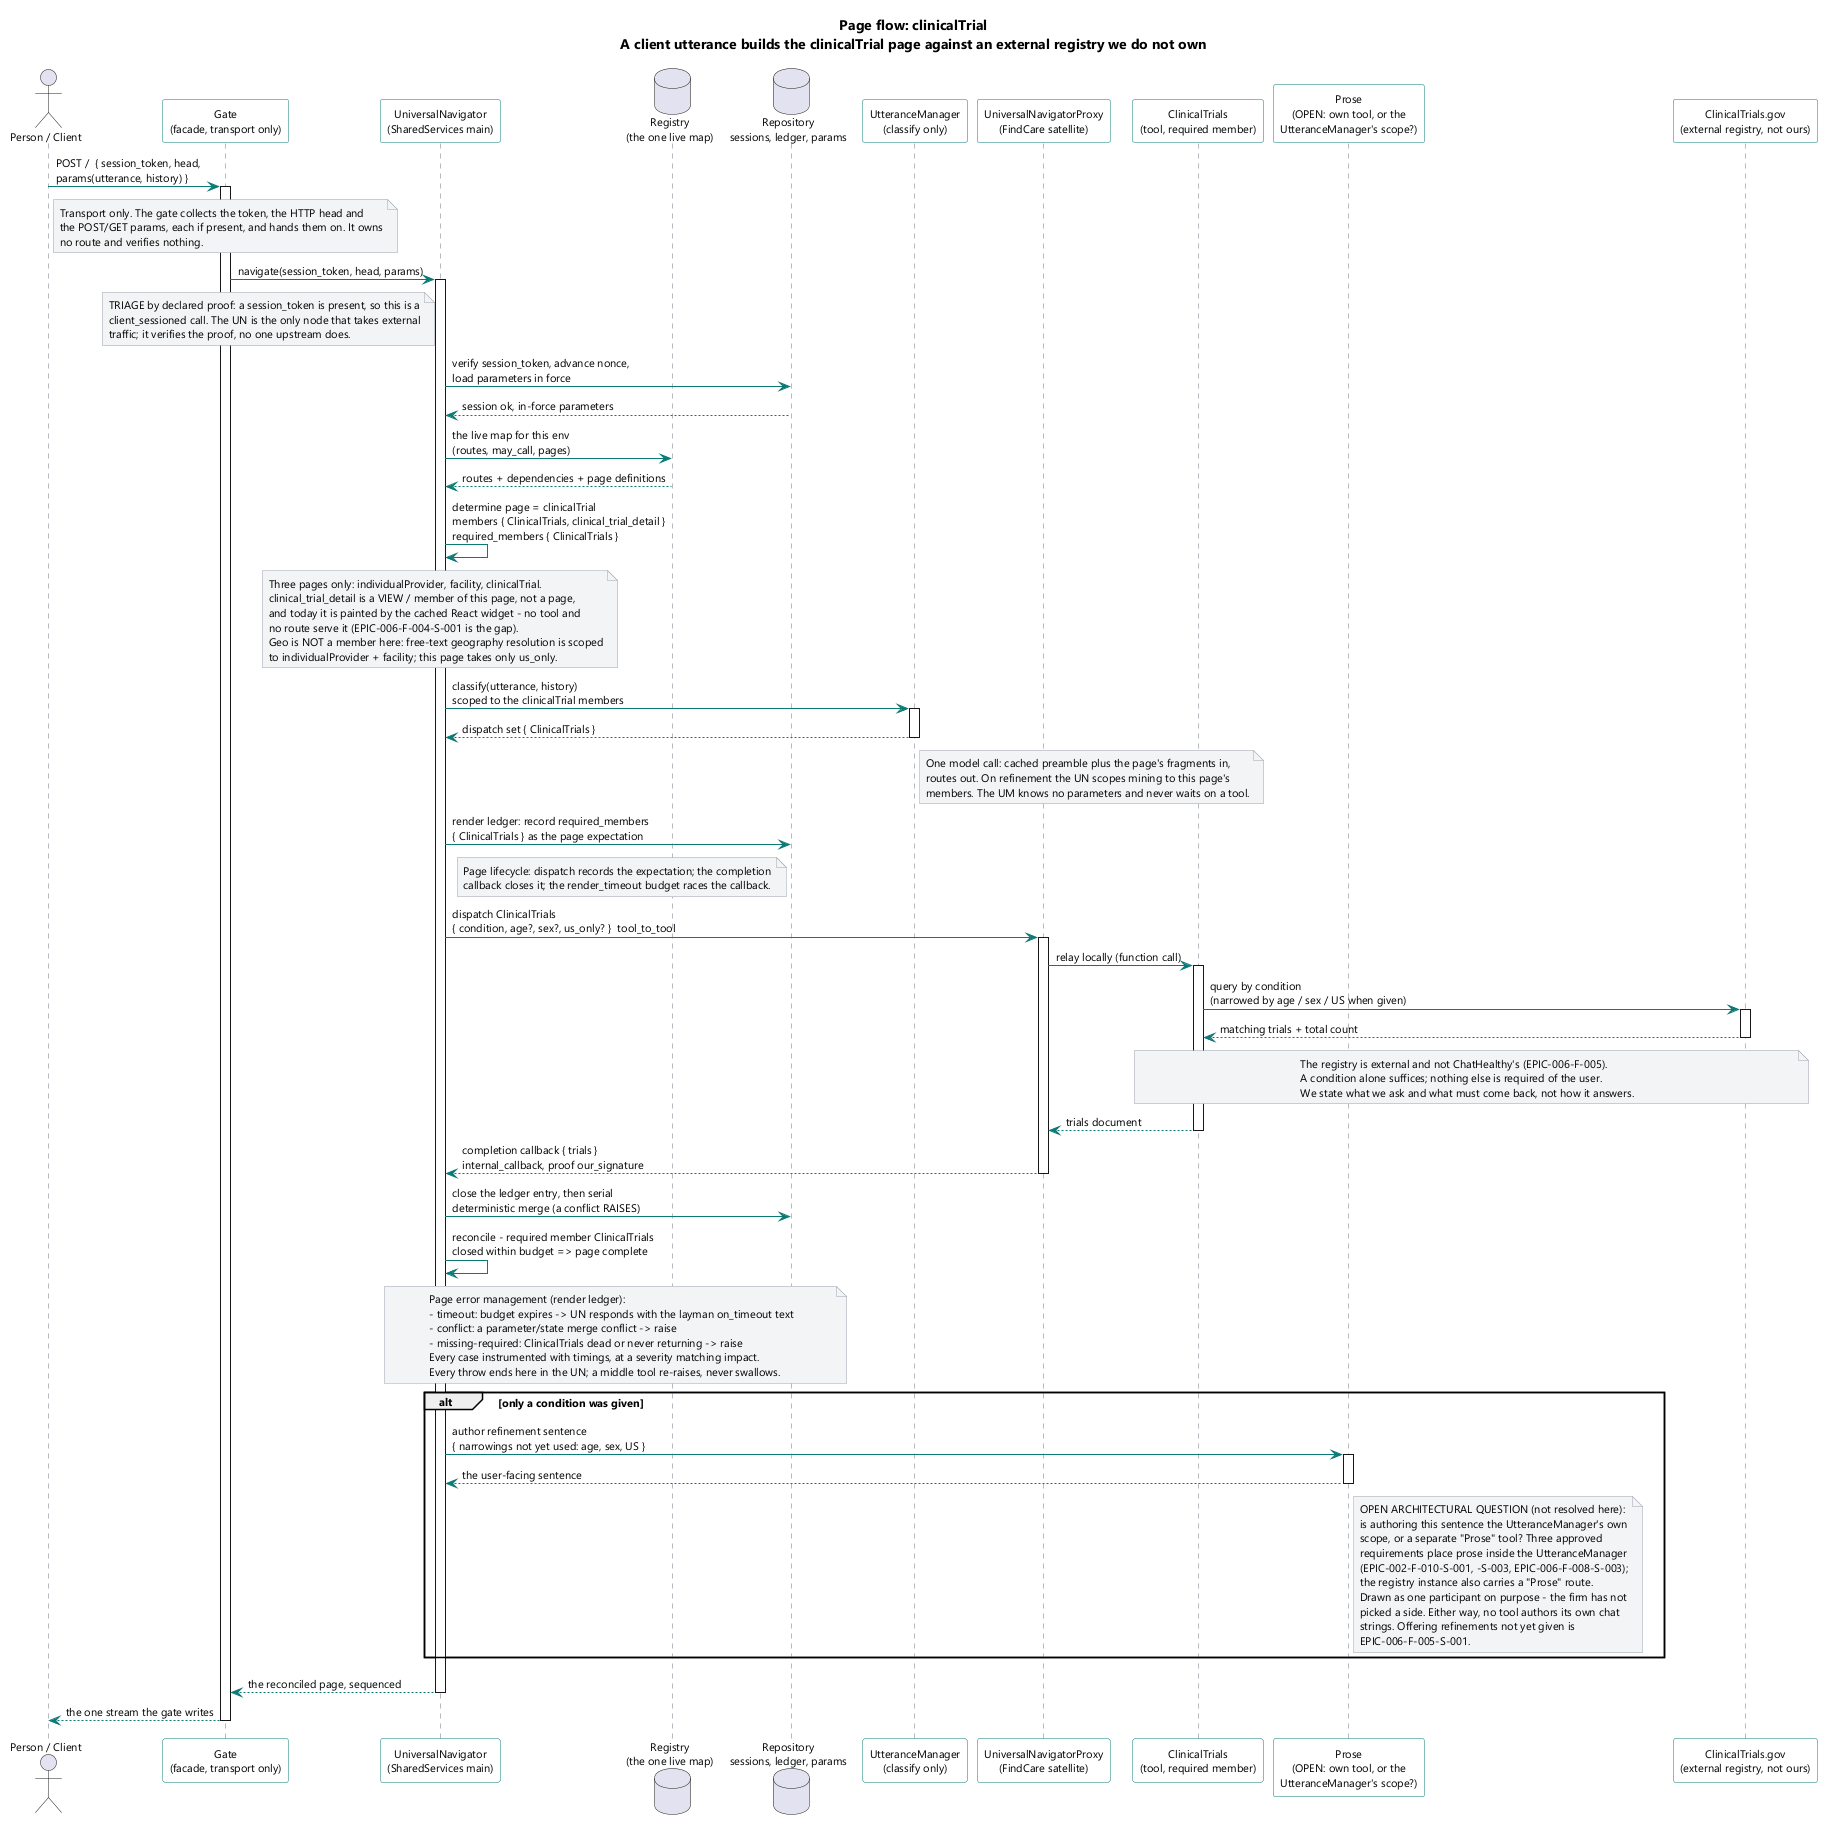

The diagram above was rendered by PlantUML. Its source (embedded in the PNG):
@startuml
skinparam shadowing false
skinparam defaultFontName Segoe UI
skinparam defaultFontSize 11
skinparam ArrowColor #0b7a75
skinparam SequenceLifeLineBorderColor #6b7280
skinparam ParticipantBorderColor #0b7a75
skinparam ParticipantBackgroundColor #fdfdfd
skinparam NoteBackgroundColor #f3f4f6
skinparam NoteBorderColor #9ca3af

title Page flow: clinicalTrial\nA client utterance builds the clinicalTrial page against an external registry we do not own

actor "Person / Client" as P
participant "Gate\n(facade, transport only)" as Gate
participant "UniversalNavigator\n(SharedServices main)" as UN
database "Registry\n(the one live map)" as Reg
database "Repository\nsessions, ledger, params" as Repo
participant "UtteranceManager\n(classify only)" as UM
participant "UniversalNavigatorProxy\n(FindCare satellite)" as PXY
participant "ClinicalTrials\n(tool, required member)" as CT
participant "Prose\n(OPEN: own tool, or the\nUtteranceManager's scope?)" as Prose
participant "ClinicalTrials.gov\n(external registry, not ours)" as REG

P -> Gate : POST /  { session_token, head,\nparams(utterance, history) }
activate Gate
note over Gate
  Transport only. The gate collects the token, the HTTP head and
  the POST/GET params, each if present, and hands them on. It owns
  no route and verifies nothing.
end note

Gate -> UN : navigate(session_token, head, params)
activate UN

note left of UN
  TRIAGE by declared proof: a session_token is present, so this is a
  client_sessioned call. The UN is the only node that takes external
  traffic; it verifies the proof, no one upstream does.
end note
UN -> Repo : verify session_token, advance nonce,\nload parameters in force
Repo --> UN : session ok, in-force parameters
UN -> Reg : the live map for this env\n(routes, may_call, pages)
Reg --> UN : routes + dependencies + page definitions

UN -> UN : determine page = clinicalTrial\nmembers { ClinicalTrials, clinical_trial_detail }\nrequired_members { ClinicalTrials }

note over UN
  Three pages only: individualProvider, facility, clinicalTrial.
  clinical_trial_detail is a VIEW / member of this page, not a page,
  and today it is painted by the cached React widget - no tool and
  no route serve it (EPIC-006-F-004-S-001 is the gap).
  Geo is NOT a member here: free-text geography resolution is scoped
  to individualProvider + facility; this page takes only us_only.
end note

UN -> UM : classify(utterance, history)\nscoped to the clinicalTrial members
activate UM
UM --> UN : dispatch set { ClinicalTrials }
deactivate UM
note right of UM
  One model call: cached preamble plus the page's fragments in,
  routes out. On refinement the UN scopes mining to this page's
  members. The UM knows no parameters and never waits on a tool.
end note

UN -> Repo : render ledger: record required_members\n{ ClinicalTrials } as the page expectation
note left of Repo
  Page lifecycle: dispatch records the expectation; the completion
  callback closes it; the render_timeout budget races the callback.
end note

UN -> PXY : dispatch ClinicalTrials\n{ condition, age?, sex?, us_only? }  tool_to_tool
activate PXY
PXY -> CT : relay locally (function call)
activate CT
CT -> REG : query by condition\n(narrowed by age / sex / US when given)
activate REG
REG --> CT : matching trials + total count
deactivate REG
note over CT, REG
  The registry is external and not ChatHealthy's (EPIC-006-F-005).
  A condition alone suffices; nothing else is required of the user.
  We state what we ask and what must come back, not how it answers.
end note
CT --> PXY : trials document
deactivate CT
PXY --> UN : completion callback { trials }\ninternal_callback, proof our_signature
deactivate PXY

UN -> Repo : close the ledger entry, then serial\ndeterministic merge (a conflict RAISES)
UN -> UN : reconcile - required member ClinicalTrials\nclosed within budget => page complete

note over UN, Repo
  Page error management (render ledger):
  - timeout: budget expires -> UN responds with the layman on_timeout text
  - conflict: a parameter/state merge conflict -> raise
  - missing-required: ClinicalTrials dead or never returning -> raise
  Every case instrumented with timings, at a severity matching impact.
  Every throw ends here in the UN; a middle tool re-raises, never swallows.
end note

alt only a condition was given
  UN -> Prose : author refinement sentence\n{ narrowings not yet used: age, sex, US }
  activate Prose
  Prose --> UN : the user-facing sentence
  deactivate Prose
  note right of Prose
    OPEN ARCHITECTURAL QUESTION (not resolved here):
    is authoring this sentence the UtteranceManager's own
    scope, or a separate "Prose" tool? Three approved
    requirements place prose inside the UtteranceManager
    (EPIC-002-F-010-S-001, -S-003, EPIC-006-F-008-S-003);
    the registry instance also carries a "Prose" route.
    Drawn as one participant on purpose - the firm has not
    picked a side. Either way, no tool authors its own chat
    strings. Offering refinements not yet given is
    EPIC-006-F-005-S-001.
  end note
end

UN --> Gate : the reconciled page, sequenced
deactivate UN
P <-- Gate : the one stream the gate writes
deactivate Gate

@enduml